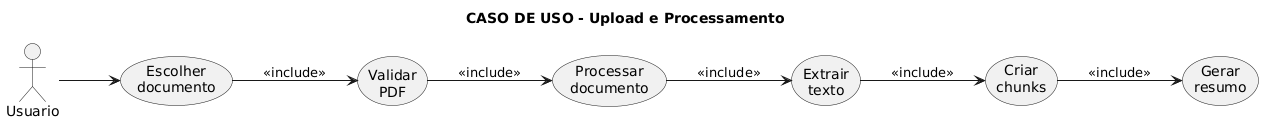

The diagram above was rendered by PlantUML. Its source (embedded in the PNG):
@startuml
title CASO DE USO - Upload e Processamento
left to right direction
actor Usuario
usecase "Escolher\ndocumento" as ED
usecase "Validar\nPDF" as VP
usecase "Processar\ndocumento" as PD
usecase "Extrair\ntexto" as ET
usecase "Criar\nchunks" as CC
usecase "Gerar\nresumo" as GR

Usuario --> ED
ED --> VP : <<include>>
VP --> PD : <<include>>
PD --> ET : <<include>>
ET --> CC : <<include>>
CC --> GR : <<include>>
@enduml